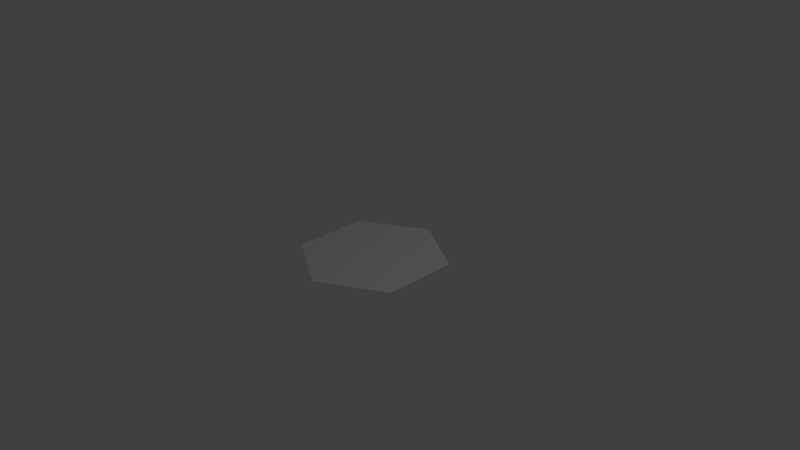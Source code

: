# Source: Hexagon.blend  (saved by Blender 2.74.0; exported with 4.5.12 LTS)
import bpy
from mathutils import Matrix  # noqa: F401  (used for matrix-valued properties, if any)

bpy.ops.wm.read_factory_settings(use_empty=True)
scene = bpy.context.scene
scene.name = 'Scene'

# ---- collections
col_collection_1 = bpy.data.collections.new('Collection 1'); scene.collection.children.link(col_collection_1)

# ---- materials (node trees are filled in below, after node groups)
mat_material = bpy.data.materials.new('Material')
mat_material.alpha_threshold = 0.0
mat_material.use_transparent_shadow = False
mat_material.roughness = 0.5
mat_material.line_color = (0.0, 0.0, 0.0, 1.0)

# ---- material node trees

# ---- world
world_world = bpy.data.worlds.new('World'); scene.world = world_world
world_world.color = (0.05088, 0.05088, 0.05088)
world_world.use_sun_shadow = False
world_world.sun_shadow_jitter_overblur = 0.0
world_world.cycles.sampling_method = 'MANUAL'
world_world.cycles.sample_map_resolution = 256

# ---- cameras
cam_camera = bpy.data.cameras.new('Camera')
cam_camera.clip_end = 100.0
cam_camera.lens = 35.0
cam_camera.sensor_width = 32.0
cam_camera.sensor_height = 18.0
cam_camera.ortho_scale = 7.314
cam_camera.dof.focus_distance = 0.0
cam_camera.dof.aperture_fstop = 128.0

# ---- lights
light_lamp = bpy.data.lights.new('Lamp', 'POINT')
light_lamp.transmission_factor = 0.0
light_lamp.cutoff_distance = 30.0
light_lamp.energy = 100.0
light_lamp.shadow_buffer_clip_start = 1.001
light_lamp.shadow_soft_size = 0.1
light_lamp.shadow_maximum_resolution = 0.006
light_lamp.use_absolute_resolution = True
light_lamp.cycles.use_multiple_importance_sampling = False

# ---- meshes
me_circle = bpy.data.meshes.new('Circle')
me_circle.from_pydata([(0.0, 1.0, 0.0), (-0.866, 0.5, 0.0), (-0.866, -0.5, 0.0), (8.742e-08, -1.0, 0.0), (0.866, -0.5, 0.0), (0.866, 0.5, 0.0)], [], [(0, 1, 2, 3, 4, 5)])
_uv = me_circle.uv_layers.new(name='UVMap')
_uv.uv.foreach_set('vector', [0.866, 0.25, 0.866, 0.75, 0.433, 0.9999, 9.307e-05, 0.75, 9.304e-05, 0.25, 0.433, 9.304e-05])
me_circle.use_remesh_preserve_volume = False
me_circle.use_remesh_preserve_attributes = False
me_circle.use_mirror_vertex_groups = False
me_circle.update()
me_cube = bpy.data.meshes.new('Cube')
me_cube.from_pydata([], [], [])
me_cube.materials.append(mat_material)
me_cube.use_remesh_preserve_volume = False
me_cube.use_remesh_preserve_attributes = False
me_cube.use_mirror_vertex_groups = False
me_cube.update()

# ---- objects
ob_circle = bpy.data.objects.new('Circle', me_circle)
ob_cube = bpy.data.objects.new('Cube', me_cube)
ob_lamp = bpy.data.objects.new('Lamp', light_lamp)
ob_camera = bpy.data.objects.new('Camera', cam_camera)

# ---- transforms, parenting, visibility, modifiers, constraints
ob_circle.location = (0.0, 0.0, 0.0)
ob_circle.lineart.crease_threshold = 0.0
ob_cube.location = (0.0, 0.0, 0.0)
ob_cube.lock_rotations_4d = False
ob_cube.empty_display_type = 'ARROWS'
ob_cube.lineart.crease_threshold = 0.0
ob_lamp.location = (4.076, 1.005, 5.904)
ob_lamp.rotation_euler = (0.6503, 0.05522, 1.866)
ob_lamp.lock_rotations_4d = False
ob_lamp.empty_display_type = 'ARROWS'
ob_lamp.color = (0.0, 0.0, 0.0, 0.0)
ob_lamp.lineart.crease_threshold = 0.0
ob_camera.location = (7.481, -6.508, 5.344)
ob_camera.rotation_euler = (1.109, 0.01082, 0.8149)
ob_camera.lock_rotations_4d = False
ob_camera.empty_display_type = 'ARROWS'
ob_camera.color = (0.0, 0.0, 0.0, 0.0)
ob_camera.display_type = 'WIRE'
ob_camera.lineart.crease_threshold = 0.0

# ---- collection membership
col_collection_1.objects.link(ob_circle)
col_collection_1.objects.link(ob_cube)
col_collection_1.objects.link(ob_lamp)
col_collection_1.objects.link(ob_camera)

# ---- scene / render settings (as saved in the file)
scene.camera = ob_camera
scene.frame_start = 1; scene.frame_end = 250; scene.frame_set(1)
scene.render.engine = 'BLENDER_EEVEE_NEXT'
scene.render.resolution_percentage = 50
scene.render.dither_intensity = 0.0
scene.cycles.use_denoising = False
scene.cycles.samples = 10
scene.cycles.sampling_pattern = 'TABULATED_SOBOL'
scene.cycles.light_sampling_threshold = 0.0
scene.cycles.use_adaptive_sampling = False
scene.cycles.use_light_tree = False
scene.cycles.blur_glossy = 0.0
scene.cycles.pixel_filter_type = 'GAUSSIAN'
scene.cycles.sample_clamp_indirect = 0.0
scene.view_settings.view_transform = 'Standard'
bpy.context.view_layer.update()
